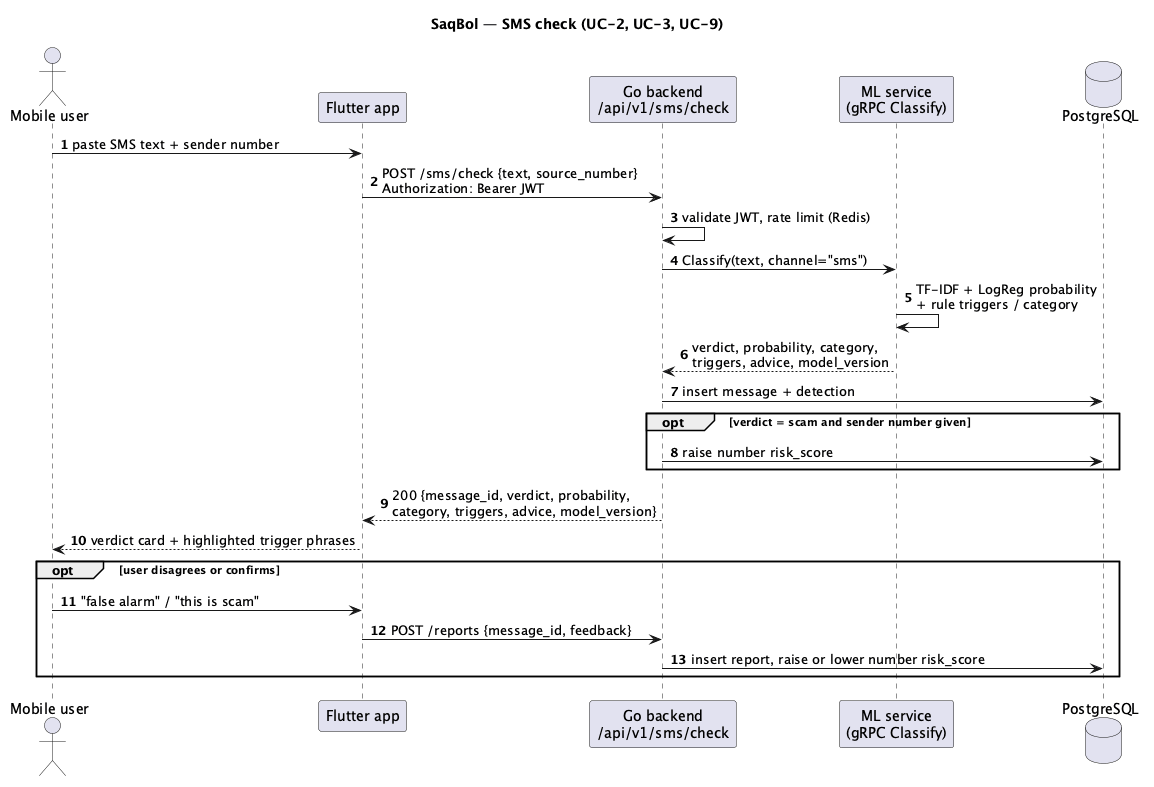

The diagram above was rendered by PlantUML. Its source (embedded in the PNG):
@startuml sequence-sms-check
' SaqBol — main scenario: manual SMS check
title SaqBol — SMS check (UC-2, UC-3, UC-9)
autonumber

actor "Mobile user" as U
participant "Flutter app" as App
participant "Go backend\n/api/v1/sms/check" as API
participant "ML service\n(gRPC Classify)" as ML
database "PostgreSQL" as DB

U -> App : paste SMS text + sender number
App -> API : POST /sms/check {text, source_number}\nAuthorization: Bearer JWT
API -> API : validate JWT, rate limit (Redis)
API -> ML : Classify(text, channel="sms")
ML -> ML : TF-IDF + LogReg probability\n+ rule triggers / category
ML --> API : verdict, probability, category,\ntriggers, advice, model_version
API -> DB : insert message + detection
opt verdict = scam and sender number given
  API -> DB : raise number risk_score
end
API --> App : 200 {message_id, verdict, probability,\ncategory, triggers, advice, model_version}
App --> U : verdict card + highlighted trigger phrases

opt user disagrees or confirms
  U -> App : "false alarm" / "this is scam"
  App -> API : POST /reports {message_id, feedback}
  API -> DB : insert report, raise or lower number risk_score
end
@enduml